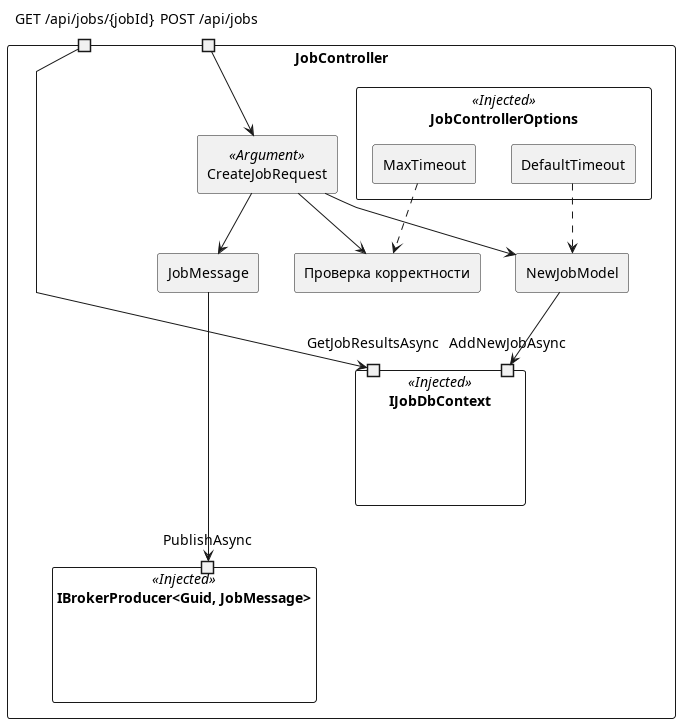

The diagram above was rendered by PlantUML. Its source (embedded in the PNG):
@startuml JobController
skinparam componentStyle rectangle
skinparam linetype polyline

component JobController {
    component JobControllerOptions << Injected >> {
        [MaxTimeout]
        [DefaultTimeout]
    }

    component IJobDbContext as jobDbContext << Injected >> {
        portin AddNewJobAsync as db_AddNewJobAsync
        portin GetJobResultsAsync AS db_GetJobResultsAsync
    }

    component "IBrokerProducer<Guid, JobMessage>" << Injected >> {
        portin PublishAsync as broker_PublishAsync
    }

    [CreateJobRequest] << Argument >>
    [NewJobModel]
    [JobMessage]

    DefaultTimeout ..> NewJobModel

    portin "GET /api/jobs/{jobId}" as api_getJob
    api_getJob --> db_GetJobResultsAsync

    portin "POST /api/jobs" as api_createJob
    [Проверка корректности] as validate
    api_createJob --> CreateJobRequest
    CreateJobRequest --> validate
    CreateJobRequest --> NewJobModel
    CreateJobRequest --> JobMessage
    MaxTimeout ..> validate
    NewJobModel --> db_AddNewJobAsync
    JobMessage ----> broker_PublishAsync
}

@enduml